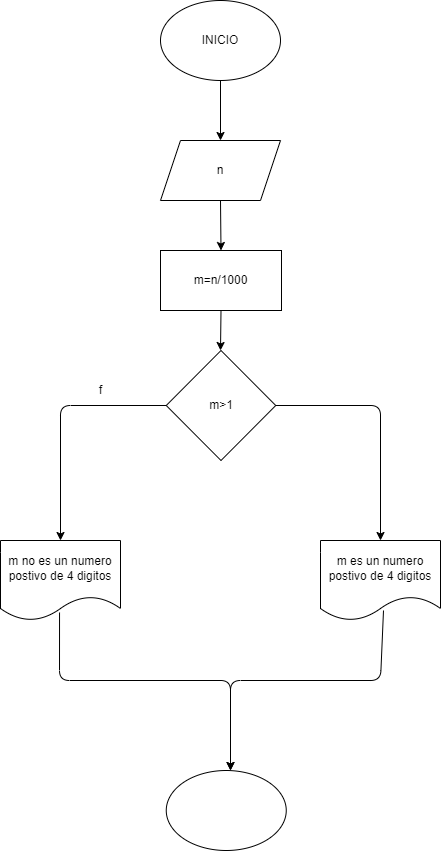

The diagram above was exported from draw.io. Its source (the exported page's mxGraphModel, read from the mxfile embedded in the PNG):
<mxGraphModel dx="564" dy="470" grid="1" gridSize="10" guides="1" tooltips="1" connect="1" arrows="1" fold="1" page="1" pageScale="1" pageWidth="827" pageHeight="1169" math="0" shadow="0">
  <root>
    <mxCell id="0" />
    <mxCell id="1" parent="0" />
    <mxCell id="2" value="INICIO" style="ellipse;whiteSpace=wrap;html=1;" parent="1" vertex="1">
      <mxGeometry x="260" y="20" width="120" height="80" as="geometry" />
    </mxCell>
    <mxCell id="3" value="" style="endArrow=classic;html=1;exitX=0.5;exitY=1;exitDx=0;exitDy=0;" parent="1" source="2" edge="1">
      <mxGeometry width="50" height="50" relative="1" as="geometry">
        <mxPoint x="270" y="270" as="sourcePoint" />
        <mxPoint x="320" y="160" as="targetPoint" />
      </mxGeometry>
    </mxCell>
    <mxCell id="4" value="n" style="shape=parallelogram;perimeter=parallelogramPerimeter;whiteSpace=wrap;html=1;fixedSize=1;" parent="1" vertex="1">
      <mxGeometry x="260" y="160" width="120" height="60" as="geometry" />
    </mxCell>
    <mxCell id="9" value="m=n/1000" style="rounded=0;whiteSpace=wrap;html=1;" parent="1" vertex="1">
      <mxGeometry x="260" y="270" width="121" height="60" as="geometry" />
    </mxCell>
    <mxCell id="10" value="" style="endArrow=classic;html=1;exitX=0.5;exitY=1;exitDx=0;exitDy=0;entryX=0.5;entryY=0;entryDx=0;entryDy=0;" parent="1" source="9" edge="1">
      <mxGeometry width="50" height="50" relative="1" as="geometry">
        <mxPoint x="270" y="270" as="sourcePoint" />
        <mxPoint x="320" y="370" as="targetPoint" />
      </mxGeometry>
    </mxCell>
    <mxCell id="11" value="" style="endArrow=classic;html=1;entryX=0.5;entryY=0;entryDx=0;entryDy=0;exitX=0.5;exitY=1;exitDx=0;exitDy=0;" parent="1" source="4" target="9" edge="1">
      <mxGeometry width="50" height="50" relative="1" as="geometry">
        <mxPoint x="430" y="240" as="sourcePoint" />
        <mxPoint x="320" y="220" as="targetPoint" />
      </mxGeometry>
    </mxCell>
    <mxCell id="12" value="m&amp;gt;1" style="rhombus;whiteSpace=wrap;html=1;" vertex="1" parent="1">
      <mxGeometry x="265.75" y="370" width="109.5" height="110" as="geometry" />
    </mxCell>
    <mxCell id="13" value="" style="endArrow=classic;html=1;exitX=1;exitY=0.5;exitDx=0;exitDy=0;" edge="1" parent="1" source="12">
      <mxGeometry width="50" height="50" relative="1" as="geometry">
        <mxPoint x="270" y="470" as="sourcePoint" />
        <mxPoint x="480" y="560" as="targetPoint" />
        <Array as="points">
          <mxPoint x="480" y="425" />
        </Array>
      </mxGeometry>
    </mxCell>
    <mxCell id="14" value="" style="endArrow=classic;html=1;exitX=0;exitY=0.5;exitDx=0;exitDy=0;" edge="1" parent="1" source="12" target="15">
      <mxGeometry width="50" height="50" relative="1" as="geometry">
        <mxPoint x="270" y="470" as="sourcePoint" />
        <mxPoint x="160" y="560" as="targetPoint" />
        <Array as="points">
          <mxPoint x="160" y="425" />
        </Array>
      </mxGeometry>
    </mxCell>
    <mxCell id="15" value="m no es un numero postivo de 4 digitos" style="shape=document;whiteSpace=wrap;html=1;boundedLbl=1;" vertex="1" parent="1">
      <mxGeometry x="100" y="560" width="120" height="80" as="geometry" />
    </mxCell>
    <mxCell id="16" value="&lt;span&gt;m es un numero postivo de 4 digitos&lt;/span&gt;" style="shape=document;whiteSpace=wrap;html=1;boundedLbl=1;" vertex="1" parent="1">
      <mxGeometry x="420" y="560" width="120" height="80" as="geometry" />
    </mxCell>
    <mxCell id="17" value="f" style="text;html=1;align=center;verticalAlign=middle;resizable=0;points=[];autosize=1;strokeColor=none;fillColor=none;" vertex="1" parent="1">
      <mxGeometry x="190" y="400" width="20" height="20" as="geometry" />
    </mxCell>
    <mxCell id="18" value="" style="endArrow=classic;html=1;exitX=0.492;exitY=0.9;exitDx=0;exitDy=0;exitPerimeter=0;" edge="1" parent="1" source="15">
      <mxGeometry width="50" height="50" relative="1" as="geometry">
        <mxPoint x="330" y="660" as="sourcePoint" />
        <mxPoint x="330" y="790" as="targetPoint" />
        <Array as="points">
          <mxPoint x="159" y="700" />
          <mxPoint x="330" y="700" />
          <mxPoint x="330" y="740" />
        </Array>
      </mxGeometry>
    </mxCell>
    <mxCell id="19" value="" style="endArrow=classic;html=1;exitX=0.525;exitY=0.875;exitDx=0;exitDy=0;exitPerimeter=0;" edge="1" parent="1" source="16">
      <mxGeometry width="50" height="50" relative="1" as="geometry">
        <mxPoint x="330" y="660" as="sourcePoint" />
        <mxPoint x="330" y="790" as="targetPoint" />
        <Array as="points">
          <mxPoint x="480" y="700" />
          <mxPoint x="330" y="700" />
        </Array>
      </mxGeometry>
    </mxCell>
    <mxCell id="20" value="" style="ellipse;whiteSpace=wrap;html=1;" vertex="1" parent="1">
      <mxGeometry x="265.75" y="790" width="120" height="80" as="geometry" />
    </mxCell>
  </root>
</mxGraphModel>